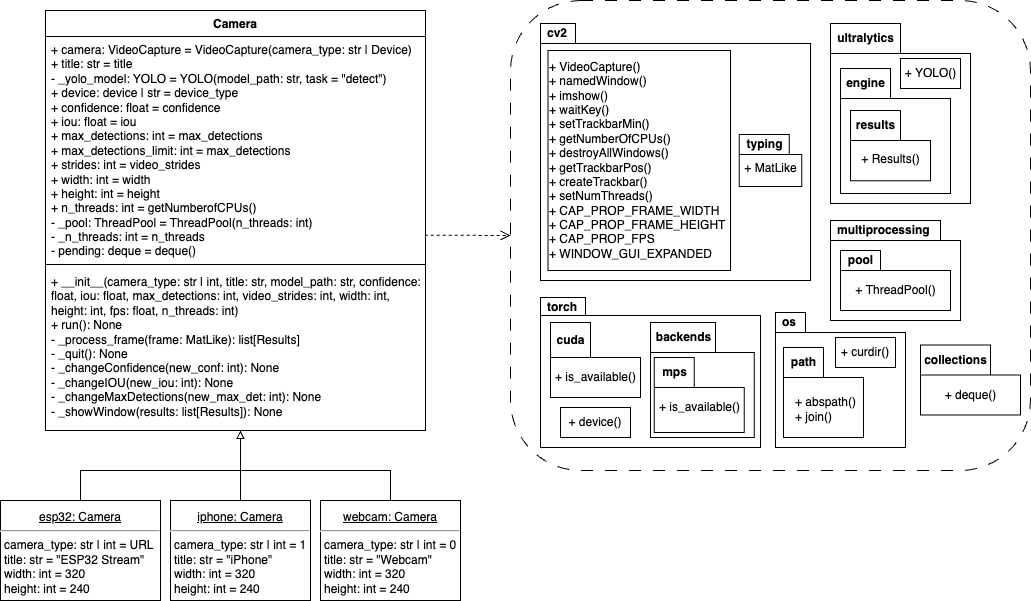

The diagram above was exported from draw.io. Its source (the exported page's mxGraphModel, read from the mxfile embedded in the PNG):
<mxGraphModel dx="1009" dy="611" grid="0" gridSize="10" guides="1" tooltips="1" connect="1" arrows="1" fold="1" page="1" pageScale="1" pageWidth="850" pageHeight="1100" background="#FFFFFF" math="0" shadow="0">
  <root>
    <mxCell id="0" />
    <mxCell id="1" parent="0" />
    <mxCell id="81" value="" style="rounded=1;whiteSpace=wrap;html=1;fillColor=none;dashed=1;dashPattern=12 12;fontColor=#000000;strokeColor=#000000;" parent="1" vertex="1">
      <mxGeometry x="550" y="20" width="520" height="470" as="geometry" />
    </mxCell>
    <mxCell id="RWla2y_zdWNwznIZ30Nt-1" value="Camera" style="swimlane;fontStyle=1;align=center;verticalAlign=top;childLayout=stackLayout;horizontal=1;startSize=26;horizontalStack=0;resizeParent=1;resizeParentMax=0;resizeLast=0;collapsible=1;marginBottom=0;whiteSpace=wrap;html=1;labelBackgroundColor=none;strokeColor=#000000;fillColor=none;fontColor=#000000;" parent="1" vertex="1">
      <mxGeometry x="85" y="30" width="380" height="420" as="geometry" />
    </mxCell>
    <mxCell id="RWla2y_zdWNwznIZ30Nt-2" value="&lt;div&gt;+ camera: VideoCapture = VideoCapture(camera_type: str | Device)&lt;br&gt;&lt;/div&gt;&lt;div&gt;+ title: str = title&lt;/div&gt;&lt;div&gt;- _yolo_model: YOLO = YOLO(model_path: str, task = &quot;detect&quot;)&lt;br&gt;&lt;/div&gt;&lt;div&gt;+ device: device | str = device_type&lt;/div&gt;&lt;div&gt;+ confidence: float = confidence&lt;/div&gt;&lt;div&gt;+ iou: float = iou&lt;/div&gt;&lt;div&gt;+ max_detections: int = max_detections&lt;/div&gt;&lt;div&gt;+ max_detections_limit: int = max_detections&lt;br&gt;&lt;/div&gt;&lt;div&gt;+ strides: int = video_strides&lt;/div&gt;&lt;div&gt;+ width: int = width&lt;/div&gt;&lt;div&gt;+ height: int = height&lt;/div&gt;&lt;div&gt;&lt;span style=&quot;&quot;&gt;+ n_threads: int = getNumberofCPUs()&lt;/span&gt;&lt;br&gt;&lt;/div&gt;&lt;div&gt;- _pool: ThreadPool = ThreadPool(n_threads: int)&lt;/div&gt;&lt;div&gt;- _n_threads: int = n_threads&lt;/div&gt;&lt;div&gt;- pending: deque = deque()&lt;br&gt;&lt;/div&gt;" style="text;strokeColor=none;fillColor=none;align=left;verticalAlign=top;spacingLeft=4;spacingRight=4;overflow=hidden;rotatable=0;points=[[0,0.5],[1,0.5]];portConstraint=eastwest;whiteSpace=wrap;html=1;labelBackgroundColor=none;fontColor=#000000;" parent="RWla2y_zdWNwznIZ30Nt-1" vertex="1">
      <mxGeometry y="26" width="380" height="224" as="geometry" />
    </mxCell>
    <mxCell id="RWla2y_zdWNwznIZ30Nt-3" value="" style="line;strokeWidth=1;fillColor=none;align=left;verticalAlign=middle;spacingTop=-1;spacingLeft=3;spacingRight=3;rotatable=0;labelPosition=right;points=[];portConstraint=eastwest;strokeColor=inherit;" parent="RWla2y_zdWNwznIZ30Nt-1" vertex="1">
      <mxGeometry y="250" width="380" height="8" as="geometry" />
    </mxCell>
    <mxCell id="RWla2y_zdWNwznIZ30Nt-4" value="&lt;div&gt;+ __init__(camera_type: str | int, title: str, model_path: str, confidence: float, iou: float, max_detections: int, video_strides: int, width: int, height: int, fps: float, n_threads: int)&lt;/div&gt;&lt;div&gt;+ run(): None&lt;br&gt;&lt;/div&gt;&lt;div&gt;- _process_frame(frame: MatLike): list[Results]&lt;br&gt;&lt;/div&gt;&lt;div&gt;- _quit(): None&lt;/div&gt;&lt;div&gt;- _changeConfidence(new_conf: int): None&lt;/div&gt;&lt;div&gt;- _changeIOU(new_iou: int): None&lt;/div&gt;&lt;div&gt;- _changeMaxDetections(new_max_det: int): None&lt;/div&gt;&lt;div&gt;- _showWindow(results: list[Results]): None&lt;br&gt;&lt;/div&gt;" style="text;strokeColor=none;fillColor=none;align=left;verticalAlign=top;spacingLeft=4;spacingRight=4;overflow=hidden;rotatable=0;points=[[0,0.5],[1,0.5]];portConstraint=eastwest;whiteSpace=wrap;html=1;labelBackgroundColor=none;fontColor=#000000;" parent="RWla2y_zdWNwznIZ30Nt-1" vertex="1">
      <mxGeometry y="258" width="380" height="162" as="geometry" />
    </mxCell>
    <mxCell id="8" value="&lt;b&gt;multiprocessing&lt;/b&gt;" style="shape=folder;xSize=90;align=left;spacingLeft=10;align=left;verticalAlign=top;spacingLeft=5;spacingTop=-4;tabWidth=110;tabHeight=20;tabPosition=left;html=1;recursiveResize=0;fontColor=#000000;fillColor=none;strokeColor=#000000;" parent="1" vertex="1">
      <mxGeometry x="870" y="240" width="130" height="100" as="geometry" />
    </mxCell>
    <mxCell id="27" value="&lt;b&gt;torch&lt;/b&gt;" style="shape=folder;xSize=90;align=left;spacingLeft=10;align=left;verticalAlign=top;spacingLeft=5;spacingTop=-4;tabWidth=45;tabHeight=18;tabPosition=left;html=1;recursiveResize=0;fontColor=#000000;fillColor=none;strokeColor=#000000;" parent="1" vertex="1">
      <mxGeometry x="580" y="317" width="220" height="150" as="geometry" />
    </mxCell>
    <mxCell id="46" value="backends" style="shape=folder;fontStyle=1;tabWidth=65;tabHeight=30;tabPosition=left;html=1;boundedLbl=1;labelInHeader=1;container=1;collapsible=0;recursiveResize=0;fillColor=none;fontColor=#000000;strokeColor=#000000;" parent="27" vertex="1">
      <mxGeometry x="110" y="25" width="103.75" height="115" as="geometry" />
    </mxCell>
    <mxCell id="61" value="mps" style="shape=folder;fontStyle=1;tabWidth=40;tabHeight=30;tabPosition=left;html=1;boundedLbl=1;labelInHeader=1;container=1;collapsible=0;fillColor=none;fontColor=#000000;strokeColor=#000000;" parent="46" vertex="1">
      <mxGeometry x="3.75" y="35" width="90" height="75" as="geometry" />
    </mxCell>
    <mxCell id="62" value="&lt;span style=&quot;text-align: left;&quot;&gt;+&amp;nbsp;&lt;/span&gt;is_available()" style="html=1;strokeColor=none;resizeWidth=1;resizeHeight=1;fillColor=none;part=1;connectable=0;allowArrows=0;deletable=0;fontColor=#000000;" parent="61" vertex="1">
      <mxGeometry width="90" height="40" relative="1" as="geometry">
        <mxPoint y="30" as="offset" />
      </mxGeometry>
    </mxCell>
    <mxCell id="31" value="&lt;span style=&quot;text-align: left;&quot;&gt;+&amp;nbsp;&lt;/span&gt;device()" style="rounded=0;whiteSpace=wrap;html=1;fillColor=none;fontColor=#000000;strokeColor=#000000;" parent="27" vertex="1">
      <mxGeometry x="20" y="110" width="70" height="30" as="geometry" />
    </mxCell>
    <mxCell id="63" value="cuda" style="shape=folder;fontStyle=1;tabWidth=40;tabHeight=35;tabPosition=left;html=1;boundedLbl=1;labelInHeader=1;container=1;collapsible=0;fillColor=none;fontColor=#000000;strokeColor=#000000;" parent="27" vertex="1">
      <mxGeometry x="10" y="25" width="90" height="75" as="geometry" />
    </mxCell>
    <mxCell id="64" value="&lt;span style=&quot;text-align: left;&quot;&gt;+&amp;nbsp;&lt;/span&gt;is_available()" style="html=1;strokeColor=none;resizeWidth=1;resizeHeight=1;fillColor=none;part=1;connectable=0;allowArrows=0;deletable=0;fontColor=#000000;" parent="63" vertex="1">
      <mxGeometry width="90" height="30" relative="1" as="geometry">
        <mxPoint y="40" as="offset" />
      </mxGeometry>
    </mxCell>
    <mxCell id="42" value="ultralytics" style="shape=folder;fontStyle=1;tabWidth=70;tabHeight=30;tabPosition=left;html=1;boundedLbl=1;labelInHeader=1;container=1;collapsible=0;recursiveResize=0;fillColor=none;fontColor=#000000;strokeColor=#000000;" parent="1" vertex="1">
      <mxGeometry x="870" y="43" width="140" height="180" as="geometry" />
    </mxCell>
    <mxCell id="43" value="+ YOLO()" style="html=1;fillColor=none;fontColor=#000000;strokeColor=#000000;" parent="42" vertex="1">
      <mxGeometry width="60" height="30" relative="1" as="geometry">
        <mxPoint x="70" y="35" as="offset" />
      </mxGeometry>
    </mxCell>
    <mxCell id="50" value="engine" style="shape=folder;fontStyle=1;tabWidth=50;tabHeight=30;tabPosition=left;html=1;boundedLbl=1;labelInHeader=1;container=1;collapsible=0;recursiveResize=0;fillColor=none;fontColor=#000000;strokeColor=#000000;" parent="42" vertex="1">
      <mxGeometry x="10" y="45" width="110" height="125" as="geometry" />
    </mxCell>
    <mxCell id="68" value="pool" style="shape=folder;fontStyle=1;tabWidth=40;tabHeight=20;tabPosition=left;html=1;boundedLbl=1;labelInHeader=1;container=1;collapsible=0;fillColor=none;fontColor=#000000;strokeColor=#000000;" parent="1" vertex="1">
      <mxGeometry x="880" y="270" width="110" height="60" as="geometry" />
    </mxCell>
    <mxCell id="69" value="&lt;span style=&quot;text-align: left;&quot;&gt;+&amp;nbsp;&lt;/span&gt;ThreadPool()" style="html=1;strokeColor=none;resizeWidth=1;resizeHeight=1;fillColor=none;part=1;connectable=0;allowArrows=0;deletable=0;fontColor=#000000;" parent="68" vertex="1">
      <mxGeometry width="110.00000000000001" height="40" relative="1" as="geometry">
        <mxPoint y="20" as="offset" />
      </mxGeometry>
    </mxCell>
    <mxCell id="73" value="&lt;b&gt;cv2&lt;/b&gt;" style="shape=folder;xSize=90;align=left;spacingLeft=10;align=left;verticalAlign=top;spacingLeft=5;spacingTop=-4;tabWidth=35;tabHeight=20;tabPosition=left;html=1;recursiveResize=0;fillColor=none;fontColor=#000000;strokeColor=#000000;" parent="1" vertex="1">
      <mxGeometry x="580" y="43" width="270" height="257" as="geometry" />
    </mxCell>
    <mxCell id="75" value="typing" style="shape=folder;fontStyle=1;tabWidth=50;tabHeight=20;tabPosition=left;html=1;boundedLbl=1;labelInHeader=1;container=1;collapsible=0;fillColor=none;fontColor=#000000;strokeColor=#000000;" parent="1" vertex="1">
      <mxGeometry x="778.75" y="154" width="62.5" height="52" as="geometry" />
    </mxCell>
    <mxCell id="76" value="+ MatLike" style="html=1;strokeColor=none;resizeWidth=1;resizeHeight=1;fillColor=none;part=1;connectable=0;allowArrows=0;deletable=0;fontColor=#000000;" parent="75" vertex="1">
      <mxGeometry width="62.5" height="30" relative="1" as="geometry">
        <mxPoint y="19" as="offset" />
      </mxGeometry>
    </mxCell>
    <mxCell id="74" value="+ VideoCapture()&lt;br&gt;+ namedWindow()&lt;br&gt;+&amp;nbsp;imshow()&lt;br&gt;+&amp;nbsp;waitKey()&lt;br&gt;+&amp;nbsp;setTrackbarMin()&lt;br&gt;+&amp;nbsp;getNumberOfCPUs()&lt;br&gt;+&amp;nbsp;destroyAllWindows()&lt;br&gt;+&amp;nbsp;getTrackbarPos()&lt;br&gt;+&amp;nbsp;createTrackbar()&lt;br&gt;+&amp;nbsp;setNumThreads()&lt;br&gt;+&amp;nbsp;CAP_PROP_FRAME_WIDTH&lt;br&gt;+&amp;nbsp;CAP_PROP_FRAME_HEIGHT&lt;br&gt;+&amp;nbsp;CAP_PROP_FPS&lt;br&gt;+&amp;nbsp;WINDOW_GUI_EXPANDED" style="rounded=0;whiteSpace=wrap;html=1;fillColor=none;align=left;strokeColor=#000000;fontColor=#000000;" parent="1" vertex="1">
      <mxGeometry x="587.5" y="70" width="182.5" height="220" as="geometry" />
    </mxCell>
    <mxCell id="78" value="collections" style="shape=folder;fontStyle=1;tabWidth=70;tabHeight=30;tabPosition=left;html=1;boundedLbl=1;labelInHeader=1;container=1;collapsible=0;fillColor=none;strokeColor=#000000;fontColor=#000000;" parent="1" vertex="1">
      <mxGeometry x="960" y="364.5" width="100" height="70" as="geometry" />
    </mxCell>
    <mxCell id="79" value="&lt;span style=&quot;text-align: left;&quot;&gt;+&amp;nbsp;&lt;/span&gt;deque()" style="html=1;strokeColor=none;resizeWidth=1;resizeHeight=1;fillColor=none;part=1;connectable=0;allowArrows=0;deletable=0;fontColor=#000000;" parent="78" vertex="1">
      <mxGeometry width="100" height="40" relative="1" as="geometry">
        <mxPoint y="30" as="offset" />
      </mxGeometry>
    </mxCell>
    <mxCell id="16" value="&lt;b&gt;os&lt;/b&gt;" style="shape=folder;xSize=90;align=left;spacingLeft=10;align=left;verticalAlign=top;spacingLeft=5;spacingTop=-4;tabWidth=30;tabHeight=20;tabPosition=left;html=1;recursiveResize=0;fontColor=#000000;fillColor=none;strokeColor=#000000;" parent="1" vertex="1">
      <mxGeometry x="815" y="332" width="130" height="135" as="geometry" />
    </mxCell>
    <mxCell id="20" value="&lt;span style=&quot;text-align: left;&quot;&gt;+&amp;nbsp;&lt;/span&gt;curdir()" style="rounded=0;whiteSpace=wrap;html=1;fillColor=none;fontColor=#000000;strokeColor=#000000;" parent="16" vertex="1">
      <mxGeometry x="60" y="25" width="60" height="30" as="geometry" />
    </mxCell>
    <mxCell id="71" value="path" style="shape=folder;fontStyle=1;tabWidth=40;tabHeight=30;tabPosition=left;html=1;boundedLbl=1;labelInHeader=1;container=1;collapsible=0;fillColor=none;fontColor=#000000;strokeColor=#000000;" parent="16" vertex="1">
      <mxGeometry x="8" y="35" width="80" height="90" as="geometry" />
    </mxCell>
    <mxCell id="72" value="&lt;span style=&quot;&quot;&gt;+&amp;nbsp;&lt;/span&gt;abspath()&lt;br&gt;&lt;span style=&quot;&quot;&gt;+&amp;nbsp;&lt;/span&gt;join()" style="html=1;strokeColor=none;resizeWidth=1;resizeHeight=1;fillColor=none;part=1;connectable=0;allowArrows=0;deletable=0;align=left;fontColor=#000000;" parent="71" vertex="1">
      <mxGeometry width="70" height="63" relative="1" as="geometry">
        <mxPoint x="10" y="30" as="offset" />
      </mxGeometry>
    </mxCell>
    <mxCell id="83" value="" style="endArrow=open;startArrow=none;endFill=0;startFill=0;endSize=8;html=1;verticalAlign=bottom;dashed=1;labelBackgroundColor=none;entryX=0;entryY=0.5;entryDx=0;entryDy=0;exitX=0.998;exitY=0.887;exitDx=0;exitDy=0;exitPerimeter=0;fontColor=#000000;strokeColor=#000000;" parent="1" source="RWla2y_zdWNwznIZ30Nt-2" target="81" edge="1">
      <mxGeometry width="160" relative="1" as="geometry">
        <mxPoint x="480" y="255" as="sourcePoint" />
        <mxPoint x="580" y="260" as="targetPoint" />
      </mxGeometry>
    </mxCell>
    <mxCell id="96" value="" style="shape=partialRectangle;whiteSpace=wrap;html=1;bottom=1;right=1;left=1;top=0;fillColor=none;routingCenterX=-0.5;rotation=-180;fontColor=#000000;strokeColor=#000000;" parent="1" vertex="1">
      <mxGeometry x="120" y="490" width="310" height="30" as="geometry" />
    </mxCell>
    <mxCell id="98" value="" style="endArrow=block;html=1;endFill=0;exitX=0.5;exitY=0;exitDx=0;exitDy=0;fontColor=#000000;strokeColor=#000000;labelBackgroundColor=none;" parent="1" source="111" edge="1">
      <mxGeometry width="50" height="50" relative="1" as="geometry">
        <mxPoint x="695" y="480" as="sourcePoint" />
        <mxPoint x="280" y="450" as="targetPoint" />
      </mxGeometry>
    </mxCell>
    <mxCell id="108" value="results" style="shape=folder;fontStyle=1;tabWidth=50;tabHeight=30;tabPosition=left;html=1;boundedLbl=1;labelInHeader=1;container=1;collapsible=0;fillColor=none;fontColor=#000000;strokeColor=#000000;" parent="1" vertex="1">
      <mxGeometry x="890" y="130" width="80" height="70.34" as="geometry" />
    </mxCell>
    <mxCell id="109" value="&lt;span style=&quot;text-align: left;&quot;&gt;+&amp;nbsp;&lt;/span&gt;Results()" style="html=1;strokeColor=none;resizeWidth=1;resizeHeight=1;fillColor=none;part=1;connectable=0;allowArrows=0;deletable=0;fontColor=#000000;" parent="108" vertex="1">
      <mxGeometry width="80" height="37.51466666666667" relative="1" as="geometry">
        <mxPoint y="30" as="offset" />
      </mxGeometry>
    </mxCell>
    <mxCell id="110" value="&lt;p style=&quot;margin:0px;margin-top:10px;text-align:center;text-decoration:underline;&quot;&gt;esp32: Camera&lt;br&gt;&lt;/p&gt;&lt;hr&gt;&lt;p style=&quot;margin:0px;margin-top:4px;margin-left:4px;text-align:left;&quot;&gt;camera_type: str | int = URL&lt;br&gt;&lt;span style=&quot;&quot;&gt;title: str = &quot;ESP32 Stream&quot;&lt;br&gt;&lt;/span&gt;&lt;span style=&quot;&quot;&gt;width: int = 320&lt;br&gt;&lt;/span&gt;&lt;span style=&quot;&quot;&gt;height: int = 240&lt;/span&gt;&lt;/p&gt;" style="shape=rect;html=1;overflow=fill;whiteSpace=wrap;labelBackgroundColor=none;fillColor=none;fontColor=#000000;strokeColor=#000000;" parent="1" vertex="1">
      <mxGeometry x="40" y="520" width="160" height="100" as="geometry" />
    </mxCell>
    <mxCell id="111" value="&lt;p style=&quot;margin:0px;margin-top:10px;text-align:center;text-decoration:underline;&quot;&gt;iphone: Camera&lt;br&gt;&lt;/p&gt;&lt;hr&gt;&lt;p style=&quot;margin:0px;margin-top:4px;margin-left:4px;text-align:left;&quot;&gt;camera_type: str | int = 1&lt;br&gt;&lt;span style=&quot;&quot;&gt;title: str = &quot;iPhone&quot;&lt;br&gt;&lt;/span&gt;&lt;span style=&quot;&quot;&gt;width: int = 320&lt;br&gt;&lt;/span&gt;&lt;span style=&quot;&quot;&gt;height: int = 240&lt;/span&gt;&lt;/p&gt;" style="shape=rect;html=1;overflow=fill;whiteSpace=wrap;labelBackgroundColor=none;fillColor=none;fontColor=#000000;strokeColor=#000000;" parent="1" vertex="1">
      <mxGeometry x="210" y="520" width="140" height="100" as="geometry" />
    </mxCell>
    <mxCell id="112" value="&lt;p style=&quot;margin:0px;margin-top:10px;text-align:center;text-decoration:underline;&quot;&gt;webcam: Camera&lt;br&gt;&lt;/p&gt;&lt;hr&gt;&lt;p style=&quot;margin:0px;margin-top:4px;margin-left:4px;text-align:left;&quot;&gt;camera_type: str | int = 0&lt;br&gt;&lt;span style=&quot;&quot;&gt;title: str = &quot;Webcam&quot;&lt;br&gt;&lt;/span&gt;&lt;span style=&quot;&quot;&gt;width: int = 320&lt;br&gt;&lt;/span&gt;&lt;span style=&quot;&quot;&gt;height: int = 240&lt;/span&gt;&lt;/p&gt;" style="shape=rect;html=1;overflow=fill;whiteSpace=wrap;labelBackgroundColor=none;fillColor=none;fontColor=#000000;strokeColor=#000000;" parent="1" vertex="1">
      <mxGeometry x="360" y="520" width="140" height="100" as="geometry" />
    </mxCell>
  </root>
</mxGraphModel>